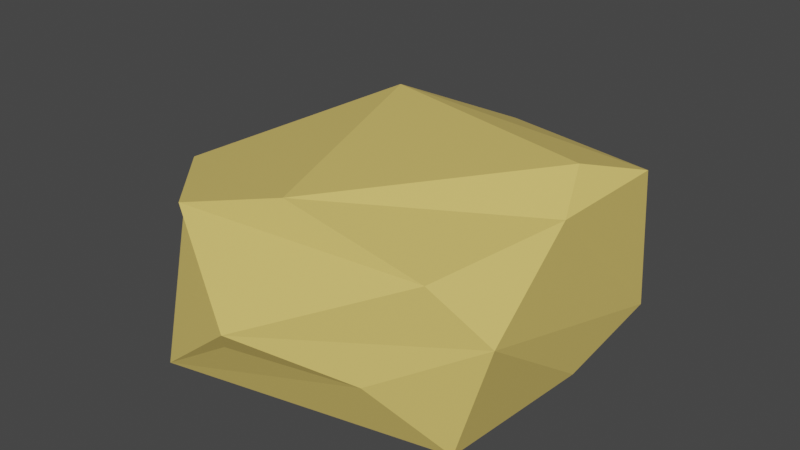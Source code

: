 # Source: room4.blend  (saved by Blender 2.80.75; exported with 4.5.12 LTS)
import bpy
from mathutils import Matrix  # noqa: F401  (used for matrix-valued properties, if any)

bpy.ops.wm.read_factory_settings(use_empty=True)
scene = bpy.context.scene
scene.name = 'Scene'

# ---- collections
col_collection = bpy.data.collections.new('Collection'); scene.collection.children.link(col_collection)
col_tonel = bpy.data.collections.new('tonel'); scene.collection.children.link(col_tonel)

# ---- materials (node trees are filled in below, after node groups)
mat_material = bpy.data.materials.new('Material')
mat_material.use_transparent_shadow = False

# ---- material node trees
mat_material.use_nodes = True; mat_material.node_tree.nodes.clear()
_N = mat_material.node_tree.nodes; _L = mat_material.node_tree.links
n0 = _N.new('ShaderNodeOutputMaterial'); n0.name = 'Material Output'; n0.location = (300, 300)
n1 = _N.new('ShaderNodeBsdfPrincipled'); n1.name = 'Principled BSDF'; n1.location = (10, 300)
n1.distribution = 'GGX'
n1.subsurface_method = 'BURLEY'
n1.inputs[0].default_value = (0.8, 0.5987, 0.1597, 1.0)
n1.inputs[3].default_value = 1.45
n1.inputs[27].default_value = (0.0, 0.0, 0.0, 1.0)
n1.inputs[28].default_value = 1.0
_L.new(n1.outputs[0], n0.inputs[0])
n0.is_active_output = True

# ---- world
world_world = bpy.data.worlds.new('World'); scene.world = world_world
world_world.use_nodes = True; world_world.node_tree.nodes.clear()
_N = world_world.node_tree.nodes; _L = world_world.node_tree.links
n0 = _N.new('ShaderNodeOutputWorld'); n0.name = 'World Output'; n0.location = (300, 300)
n1 = _N.new('ShaderNodeBackground'); n1.name = 'Background'; n1.location = (10, 300)
n1.inputs[0].default_value = (0.05088, 0.05088, 0.05088, 1.0)
_L.new(n1.outputs[0], n0.inputs[0])
n0.is_active_output = True
world_world.color = (0.05088, 0.05088, 0.05088)
world_world.use_sun_shadow = False
world_world.sun_shadow_jitter_overblur = 0.0

# ---- meshes
me_icosphere = bpy.data.meshes.new('Icosphere')
me_icosphere.from_pydata([(-0.1647, -0.8022, -0.02803), (-1.788, -0.6366, 0.4029), (-0.9705, 0.001203, -0.002517), (1.473, -0.2787, 0.2217), (-1.693, -0.1968, 1.188), (0.6629, 0.001202, 0.9697), (1.022, -0.7047, 1.055), (0.1125, -0.7449, 1.567), (0.9873, -0.7884, 0.04061), (1.586, -0.6798, 0.1638), (1.233, -0.4345, -0.03518), (-1.429, -0.7592, -0.131), (-0.4567, -0.2293, 0.03557), (-2.028, -0.2267, -0.03187), (0.7589, 0.001202, -0.001595), (1.143, -0.7508, 0.8419), (1.763, -0.4418, 0.6425), (-1.408, -0.8279, 0.8645), (-0.9768, 0.001236, 0.6111), (-2.176, -0.4159, 0.6278), (0.8901, 0.001194, 0.6228), (-1.619, -0.7318, 1.288), (-0.8154, 0.001184, 1.031), (1.479, -0.4046, 1.133), (0.7194, -0.8028, 1.375), (-0.3517, -0.7894, 1.348), (-1.562, -0.4271, 1.485), (0.7519, -0.2307, 1.485), (-2.079, -0.3941, 0.4431)], [], [(0, 12, 11), (0, 10, 12), (2, 18, 13), (3, 20, 14), (3, 16, 20), (4, 26, 21), (5, 27, 22), (6, 24, 23), (24, 7, 27), (24, 27, 23), (23, 27, 5), (27, 7, 26), (27, 26, 22), (22, 26, 4), (26, 7, 25), (26, 25, 21), (16, 6, 23), (16, 23, 20), (20, 23, 5), (18, 22, 4), (19, 4, 21), (18, 4, 19), (18, 19, 13), (15, 6, 16), (15, 16, 9), (9, 16, 3), (10, 3, 14), (10, 14, 12), (12, 14, 2), (12, 2, 13), (12, 13, 11), (11, 13, 1), (9, 3, 10), (9, 10, 8), (8, 10, 0), (13, 28, 1), (28, 19, 1), (13, 19, 28), (19, 21, 17), (17, 1, 19), (9, 8, 15), (15, 24, 6), (8, 24, 15), (7, 24, 25), (24, 8, 25), (11, 1, 17), (0, 11, 17), (8, 0, 17), (25, 8, 17), (21, 25, 17)])
_uv = me_icosphere.uv_layers.new(name='UVMap')
_uv.uv.foreach_set('vector', [0.2727, 0.0, 0.3182, 0.07873, 0.2273, 0.07873, 0.4545, 0.0, 0.5, 0.07873, 0.4091, 0.07873, 0.3636, 0.1575, 0.3182, 0.2362, 0.2727, 0.1575, 0.5455, 0.1575, 0.5, 0.2362, 0.4545, 0.1575, 0.5455, 0.1575, 0.5909, 0.2362, 0.5, 0.2362, 0.2727, 0.3149, 0.2273, 0.3937, 0.1818, 0.3149, 0.4545, 0.3149, 0.4091, 0.3937, 0.3636, 0.3149, 0.6364, 0.3149, 0.5909, 0.3937, 0.5455, 0.3149, 0.5909, 0.3937, 0.5455, 0.4724, 0.5, 0.3937, 0.5909, 0.3937, 0.5, 0.3937, 0.5455, 0.3149, 0.5455, 0.3149, 0.5, 0.3937, 0.4545, 0.3149, 0.4091, 0.3937, 0.3636, 0.4724, 0.3182, 0.3937, 0.4091, 0.3937, 0.3182, 0.3937, 0.3636, 0.3149, 0.3636, 0.3149, 0.3182, 0.3937, 0.2727, 0.3149, 0.2273, 0.3937, 0.1818, 0.4724, 0.1364, 0.3937, 0.2273, 0.3937, 0.1364, 0.3937, 0.1818, 0.3149, 0.5909, 0.2362, 0.6364, 0.3149, 0.5455, 0.3149, 0.5909, 0.2362, 0.5455, 0.3149, 0.5, 0.2362, 0.5, 0.2362, 0.5455, 0.3149, 0.4545, 0.3149, 0.3182, 0.2362, 0.3636, 0.3149, 0.2727, 0.3149, 0.2273, 0.2362, 0.2727, 0.3149, 0.1818, 0.3149, 0.3182, 0.2362, 0.2727, 0.3149, 0.2273, 0.2362, 0.3182, 0.2362, 0.2273, 0.2362, 0.2727, 0.1575, 0.6818, 0.2362, 0.6364, 0.3149, 0.5909, 0.2362, 0.6818, 0.2362, 0.5909, 0.2362, 0.6364, 0.1575, 0.6364, 0.1575, 0.5909, 0.2362, 0.5455, 0.1575, 0.5, 0.07873, 0.5455, 0.1575, 0.4545, 0.1575, 0.5, 0.07873, 0.4545, 0.1575, 0.4091, 0.07873, 0.4091, 0.07873, 0.4545, 0.1575, 0.3636, 0.1575, 0.3182, 0.07873, 0.3636, 0.1575, 0.2727, 0.1575, 0.3182, 0.07873, 0.2727, 0.1575, 0.2273, 0.07873, 0.2273, 0.07873, 0.2727, 0.1575, 0.1818, 0.1575, 0.6364, 0.1575, 0.5455, 0.1575, 0.5909, 0.07873, 0.6364, 0.1575, 0.5909, 0.07873, 0.6818, 0.07873, 0.6818, 0.07873, 0.5909, 0.07873, 0.6364, 0.0, 0.2727, 0.1575, 0.0, 0.0, 0.1818, 0.1575, 0.0, 0.0, 0.2273, 0.2362, 0.1818, 0.1575, 0.2727, 0.1575, 0.2273, 0.2362, 0.0, 0.0, 0.2273, 0.2362, 0.1818, 0.3149, 0.1364, 0.2362, 0.1364, 0.2362, 0.1818, 0.1575, 0.2273, 0.2362, 0.6364, 0.1575, 0.6818, 0.07873, 0.6818, 0.2362, 0.6818, 0.2362, 0.5909, 0.3937, 0.6364, 0.3149, 0.6818, 0.07873, 0.5909, 0.3937, 0.6818, 0.2362, 0.1818, 0.4724, 0.5909, 0.3937, 0.1364, 0.3937, 0.5909, 0.3937, 0.6818, 0.07873, 0.1364, 0.3937, 0.2273, 0.07873, 0.1818, 0.1575, 0.1364, 0.2362, 0.2727, 0.0, 0.2273, 0.07873, 0.1364, 0.2362, 0.6818, 0.07873, 0.2727, 0.0, 0.1364, 0.2362, 0.1364, 0.3937, 0.6818, 0.07873, 0.1364, 0.2362, 0.1818, 0.3149, 0.1364, 0.3937, 0.1364, 0.2362])
me_icosphere.materials.append(mat_material)
me_icosphere.use_remesh_preserve_volume = False
me_icosphere.use_remesh_preserve_attributes = False
me_icosphere.use_mirror_vertex_groups = False
me_icosphere.update()

# ---- objects
ob_icosphere = bpy.data.objects.new('Icosphere', me_icosphere)

# ---- transforms, parenting, visibility, modifiers, constraints
ob_icosphere.location = (0.0, 0.0, 0.0)
ob_icosphere.rotation_euler = (0.0, -0.0, 1.571)
ob_icosphere.scale = (10.03, 43.44, 10.03)
ob_icosphere.lineart.crease_threshold = 0.0

# ---- collection membership
col_tonel.objects.link(ob_icosphere)

# ---- scene / render settings (as saved in the file)
scene.frame_start = 1; scene.frame_end = 250; scene.frame_set(1)
scene.render.engine = 'BLENDER_EEVEE_NEXT'
scene.cycles.use_denoising = False
scene.cycles.samples = 128
scene.cycles.sampling_pattern = 'TABULATED_SOBOL'
scene.cycles.use_adaptive_sampling = False
scene.cycles.use_light_tree = False
scene.view_settings.view_transform = 'Filmic'
bpy.context.view_layer.update()

# ---- added for rendering (the .blend has no active camera and no usable light): camera, sun
cam_auto = bpy.data.cameras.new('AutoCamera')
cam_auto.lens = 50.0
cam_auto.sensor_width = 36.0
cam_auto.clip_end = 1000.0
ob_auto_camera = bpy.data.objects.new('AutoCamera', cam_auto)
scene.collection.objects.link(ob_auto_camera)
ob_auto_camera.location = (69.8771, -64.3833, 48.7446)
ob_auto_camera.rotation_euler = (1.09748, -7.21219e-08, 0.694738)
scene.camera = ob_auto_camera
light_auto_sun = bpy.data.lights.new('AutoSun', 'SUN')
light_auto_sun.energy = 3.0
light_auto_sun.angle = 0.0523599
ob_auto_sun = bpy.data.objects.new('AutoSun', light_auto_sun)
scene.collection.objects.link(ob_auto_sun)
ob_auto_sun.rotation_euler = (0.872665, 0.174533, 0.523599)
bpy.context.view_layer.update()
